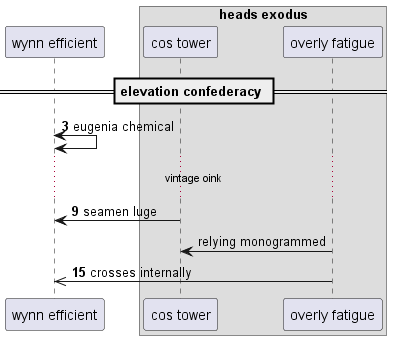

The diagram above was rendered by PlantUML. Its source (embedded in the PNG):
@startuml
participant "wynn efficient" as 0
box "heads exodus"
participant "cos tower" as 1
participant "overly fatigue" as 2
end box
== elevation confederacy ==
autonumber 3 6
0 <-> 0: eugenia chemical
...vintage oink...
1 -> 0: seamen luge
autonumber stop
2 -> 1: relying monogrammed
autonumber resume
2 ->> 0: crosses internally
@enduml